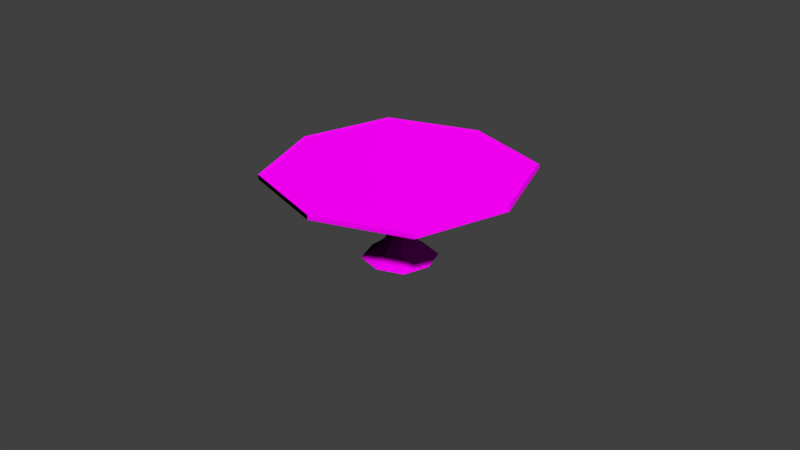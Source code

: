 # Source: GamblingTable.blend  (saved by Blender 2.79.0; exported with 4.5.12 LTS)
import bpy
from mathutils import Matrix  # noqa: F401  (used for matrix-valued properties, if any)

bpy.ops.wm.read_factory_settings(use_empty=True)
scene = bpy.context.scene
scene.name = 'Scene'

# ---- collections
col_collection_1 = bpy.data.collections.new('Collection 1'); scene.collection.children.link(col_collection_1)
col_collection_2 = bpy.data.collections.new('Collection 2'); scene.collection.children.link(col_collection_2)
col_collection_2.hide_render = True
col_collection_2.hide_viewport = True

# ---- images (referenced by path relative to the original .blend; pixels are not part of the script)
import os
ASSET_DIR = os.environ.get("B2B_ASSET_DIR", "")  # directory of the original .blend (textures are referenced by path, not embedded)
HERE = os.path.dirname(os.path.abspath(__file__))  # packed textures are extracted next to this script under _unpacked/

def load_image(name, relpath, width, height, colorspace="sRGB"):
    """Load a texture the original file referenced (path relative to the .blend, or extracted next to this script)."""
    p = next((c for c in (os.path.join(HERE, relpath), os.path.join(ASSET_DIR, relpath)) if relpath and os.path.exists(c)), "")
    if p:
        img = bpy.data.images.load(p, check_existing=True)
        img.name = name
    else:  # same state as the original file: an image datablock whose file is absent (Cycles renders it pink)
        img = bpy.data.images.new(name, width, height)
        img.source = "FILE"
        img.filepath = "//" + (relpath or name)
    img.colorspace_settings.name = colorspace
    return img
img_gamblingtable_ao = load_image('GamblingTable_AO', 'GamblingTable_AO.png', 1024, 1024, 'Non-Color')
img_gamblingtable_uv = load_image('GamblingTable_UV', 'GamblingTable_UV.png', 1024, 1024, 'sRGB')

# ---- materials (node trees are filled in below, after node groups)
mat_gamblingtablematerial = bpy.data.materials.new('GamblingTableMaterial')
mat_gamblingtablematerial.alpha_threshold = 0.0
mat_gamblingtablematerial.roughness = 0.5

# ---- material node trees
mat_gamblingtablematerial.use_nodes = True; mat_gamblingtablematerial.node_tree.nodes.clear()
_N = mat_gamblingtablematerial.node_tree.nodes; _L = mat_gamblingtablematerial.node_tree.links
n0 = _N.new('ShaderNodeTexImage'); n0.name = 'Image Texture.001'; n0.location = (-197, 146)
n0.width = 140
n0.image = img_gamblingtable_ao
n1 = _N.new('ShaderNodeBsdfDiffuse'); n1.name = 'Diffuse BSDF'; n1.location = (18, 273)
n1.inputs[1].default_value = 0.2583
n2 = _N.new('ShaderNodeOutputMaterial'); n2.name = 'Material Output'; n2.location = (251, 259)
n3 = _N.new('ShaderNodeTexImage'); n3.name = 'Image Texture'; n3.location = (-202, 431)
n3.width = 140
n3.image = img_gamblingtable_uv
_L.new(n1.outputs[0], n2.inputs[0])
_L.new(n3.outputs[0], n1.inputs[0])
_L.new(n0.outputs[0], n1.inputs[2])
n2.is_active_output = True

# ---- world
world_world = bpy.data.worlds.new('World'); scene.world = world_world
world_world.color = (0.05088, 0.05088, 0.05088)
world_world.use_sun_shadow = False
world_world.sun_shadow_jitter_overblur = 0.0
world_world.cycles.sampling_method = 'MANUAL'

# ---- meshes
me_cube_002 = bpy.data.meshes.new('Cube.002')
me_cube_002.from_pydata([(-7.887, -2.329e-08, 1.619), (1.391e-08, -4.05, -0.7569), (-3.528e-08, -2.036, -0.282), (2.036, -8.108e-08, -0.282), (6.311e-08, 2.036, -0.282), (-2.036, 1.731e-08, -0.282), (1.391e-08, -1.651, 0.7174), (1.651, -3.188e-08, 0.7174), (1.391e-08, 1.651, 0.7174), (-1.651, -3.188e-08, 0.7174), (4.732e-08, -4.606e-08, 1.892), (9.373e-09, 7.887, 1.619), (7.887, -2.329e-08, 1.619), (1.391e-08, -3.188e-08, -1.0), (4.05, -3.188e-08, -0.7569), (1.391e-08, 4.05, -0.7569), (-5.678, -3.188e-08, -0.9962), (1.391e-08, 5.678, -0.9962), (5.678, -3.188e-08, -0.9962), (1.391e-08, -5.678, -0.9962), (-4.05, -3.188e-08, -0.7569), (-19.48, -4.606e-08, 1.888), (4.732e-08, 19.48, 1.888), (19.48, -4.606e-08, 1.888), (4.732e-08, -19.48, 1.888), (-19.48, -4.606e-08, 1.807), (4.732e-08, 19.48, 1.807), (19.48, -4.606e-08, 1.807), (4.732e-08, -19.48, 1.807), (9.373e-09, -7.887, 1.619), (-1.527, -1.527, -0.282), (-1.238, 1.238, 0.7174), (1.238, 1.238, 0.7174), (1.238, -1.238, 0.7174), (1.615e-09, -1.747, 0.19), (1.747, -4.418e-08, 0.19), (2.621e-08, 1.747, 0.19), (-1.747, -1.958e-08, 0.19), (-1.238, -1.238, 0.7174), (1.391e-08, -3.43, 1.316), (3.43, -2.783e-08, 1.316), (1.391e-08, 3.43, 1.316), (-3.43, -2.783e-08, 1.316), (-1.527, 1.527, -0.282), (1.527, 1.527, -0.282), (1.527, -1.527, -0.282), (-2.733, -1.958e-08, -0.5204), (2.621e-08, 2.733, -0.5204), (2.733, -4.418e-08, -0.5204), (1.615e-09, -2.733, -0.5204), (-4.258, 4.258, -0.9962), (-4.258, -3.188e-08, -0.9991), (-4.258, -4.258, -0.9962), (-5.271, -3.188e-08, -0.9345), (4.258, 4.258, -0.9962), (1.391e-08, 4.258, -0.9991), (1.391e-08, 5.271, -0.9345), (4.258, -4.258, -0.9962), (4.258, -3.188e-08, -0.9991), (5.271, -3.188e-08, -0.9345), (1.391e-08, -4.258, -0.9991), (1.391e-08, -5.271, -0.9345), (-3.038, -3.038, -0.7569), (-3.038, 3.038, -0.7569), (3.038, -3.038, -0.7569), (3.038, 3.038, -0.7569), (-14.61, -14.61, 1.888), (-14.61, -4.606e-08, 1.891), (-14.61, 14.61, 1.888), (4.732e-08, 14.61, 1.891), (14.61, 14.61, 1.888), (14.61, -4.606e-08, 1.891), (14.61, -14.61, 1.888), (4.732e-08, -14.61, 1.891), (-14.61, -14.61, 1.807), (-14.61, 14.61, 1.807), (-17.31, -4.606e-08, 1.758), (14.61, 14.61, 1.807), (4.732e-08, 17.31, 1.758), (14.61, -14.61, 1.807), (17.31, -4.606e-08, 1.758), (4.732e-08, -17.31, 1.758), (5.915, -5.915, 1.619), (-5.915, -5.915, 1.619), (-5.915, 5.915, 1.619), (5.915, 5.915, 1.619), (-1.31, -1.31, 0.19), (-1.31, 1.31, 0.19), (1.31, 1.31, 0.19), (1.31, -1.31, 0.19), (-2.572, -2.572, 1.316), (-2.572, 2.572, 1.316), (2.572, 2.572, 1.316), (2.572, -2.572, 1.316), (-2.05, 2.05, -0.5204), (2.05, 2.05, -0.5204), (2.05, -2.05, -0.5204), (-2.05, -2.05, -0.5204), (-3.154, -3.154, -0.9983), (-3.953, -3.953, -0.9345), (-3.154, 3.154, -0.9983), (-3.953, 3.953, -0.9345), (3.154, -3.154, -0.9983), (3.953, -3.953, -0.9345), (3.154, 3.154, -0.9983), (3.953, 3.953, -0.9345), (-10.82, -10.82, 1.89), (-10.82, 10.82, 1.89), (10.82, 10.82, 1.89), (10.82, -10.82, 1.89), (-12.98, -12.98, 1.758), (-12.98, 12.98, 1.758), (12.98, -12.98, 1.758), (12.98, 12.98, 1.758), (4.582e-08, -19.79, 1.848), (4.732e-08, -19.78, 1.799), (14.83, -14.83, 1.848), (4.732e-08, -19.78, 1.895), (-14.83, -14.83, 1.848), (19.79, -4.755e-08, 1.848), (19.78, -4.606e-08, 1.799), (14.83, 14.83, 1.848), (19.78, -4.606e-08, 1.895), (-19.79, -4.456e-08, 1.848), (-19.78, -4.606e-08, 1.799), (-19.78, -4.606e-08, 1.895), (-14.83, 14.83, 1.848), (-19.77, -4.606e-08, 1.922), (-14.82, 14.82, 1.924), (-14.82, -14.82, 1.924), (4.732e-08, 19.77, 1.922), (14.82, 14.82, 1.924), (4.732e-08, 19.78, 1.895), (19.77, -4.606e-08, 1.922), (14.82, -14.82, 1.924), (4.732e-08, -19.77, 1.922), (4.882e-08, 19.79, 1.848), (4.732e-08, 19.78, 1.799), (-19.77, -4.606e-08, 1.771), (-14.81, 14.81, 1.769), (-14.81, -14.81, 1.769), (4.732e-08, 19.77, 1.771), (14.81, 14.81, 1.769), (19.77, -4.606e-08, 1.771), (14.81, -14.81, 1.769), (4.732e-08, -19.77, 1.771), (-14.83, -14.83, 1.896), (-14.83, 14.83, 1.896), (14.83, 14.83, 1.896), (14.83, -14.83, 1.896), (-14.82, -14.82, 1.798), (-14.82, 14.82, 1.798), (14.82, 14.82, 1.798), (14.82, -14.82, 1.798)], [], [(0, 42, 90, 83), (0, 83, 110, 76), (0, 76, 111, 84), (0, 84, 91, 42), (1, 61, 103, 64), (1, 64, 96, 49), (1, 49, 97, 62), (1, 62, 99, 61), (2, 49, 96, 45), (2, 45, 89, 34), (2, 34, 86, 30), (2, 30, 97, 49), (3, 48, 95, 44), (3, 44, 88, 35), (3, 35, 89, 45), (3, 45, 96, 48), (4, 47, 94, 43), (4, 43, 87, 36), (4, 36, 88, 44), (4, 44, 95, 47), (5, 46, 97, 30), (5, 30, 86, 37), (5, 37, 87, 43), (5, 43, 94, 46), (6, 34, 89, 33), (6, 33, 93, 39), (6, 39, 90, 38), (6, 38, 86, 34), (7, 35, 88, 32), (7, 32, 92, 40), (7, 40, 93, 33), (7, 33, 89, 35), (8, 36, 87, 31), (8, 31, 91, 41), (8, 41, 92, 32), (8, 32, 88, 36), (9, 37, 86, 38), (9, 38, 90, 42), (9, 42, 91, 31), (9, 31, 87, 37), (10, 71, 108, 69), (10, 69, 107, 67), (10, 67, 106, 73), (10, 73, 109, 71), (11, 41, 91, 84), (11, 84, 111, 78), (11, 78, 113, 85), (11, 85, 92, 41), (12, 40, 92, 85), (12, 85, 113, 80), (12, 80, 112, 82), (12, 82, 93, 40), (13, 51, 100, 55), (13, 55, 104, 58), (13, 58, 102, 60), (13, 60, 98, 51), (14, 59, 105, 65), (14, 65, 95, 48), (14, 48, 96, 64), (14, 64, 103, 59), (15, 56, 101, 63), (15, 63, 94, 47), (15, 47, 95, 65), (15, 65, 105, 56), (16, 50, 100, 51), (16, 51, 98, 52), (16, 52, 99, 53), (16, 53, 101, 50), (17, 54, 104, 55), (17, 55, 100, 50), (17, 50, 101, 56), (17, 56, 105, 54), (18, 57, 102, 58), (18, 58, 104, 54), (18, 54, 105, 59), (18, 59, 103, 57), (19, 52, 98, 60), (19, 60, 102, 57), (19, 57, 103, 61), (19, 61, 99, 52), (20, 53, 99, 62), (20, 62, 97, 46), (20, 46, 94, 63), (20, 63, 101, 53), (21, 66, 106, 67), (21, 67, 107, 68), (22, 68, 107, 69), (22, 69, 108, 70), (23, 70, 108, 71), (23, 71, 109, 72), (66, 21, 127, 129), (77, 26, 141, 142), (24, 72, 109, 73), (24, 73, 106, 66), (23, 72, 134, 133), (27, 77, 142, 143), (21, 68, 128, 127), (25, 74, 140, 138), (72, 24, 135, 134), (68, 22, 130, 128), (79, 27, 143, 144), (75, 25, 138, 139), (25, 75, 111, 76), (25, 76, 110, 74), (24, 66, 129, 135), (28, 79, 144, 145), (26, 77, 113, 78), (26, 78, 111, 75), (22, 70, 131, 130), (26, 75, 139, 141), (27, 79, 112, 80), (27, 80, 113, 77), (70, 23, 133, 131), (74, 28, 145, 140), (28, 74, 110, 81), (28, 81, 112, 79), (29, 39, 93, 82), (29, 82, 112, 81), (29, 81, 110, 83), (29, 83, 90, 39), (114, 118, 150, 115), (114, 115, 153, 116), (114, 116, 149, 117), (114, 117, 146, 118), (119, 116, 153, 120), (119, 120, 152, 121), (119, 121, 148, 122), (119, 122, 149, 116), (123, 126, 151, 124), (123, 124, 150, 118), (123, 118, 146, 125), (123, 125, 147, 126), (127, 128, 147, 125), (127, 125, 146, 129), (130, 131, 148, 132), (130, 132, 147, 128), (133, 134, 149, 122), (133, 122, 148, 131), (135, 129, 146, 117), (135, 117, 149, 134), (136, 121, 152, 137), (136, 137, 151, 126), (136, 126, 147, 132), (136, 132, 148, 121), (138, 140, 150, 124), (138, 124, 151, 139), (141, 139, 151, 137), (141, 137, 152, 142), (143, 142, 152, 120), (143, 120, 153, 144), (145, 144, 153, 115), (145, 115, 150, 140)])
_uv = me_cube_002.uv_layers.new(name='UVMap')
_uv.uv.foreach_set('vector', [0.1785, 0.818, 0.2372, 0.877, 0.2176, 0.9158, 0.1295, 0.9153, 0.1785, 0.818, 0.1295, 0.9153, 0.04158, 0.915, 0.12, 0.7592, 0.1785, 0.818, 0.12, 0.7592, 0.2761, 0.6814, 0.2761, 0.7694, 0.1785, 0.818, 0.2761, 0.7694, 0.2761, 0.8576, 0.2372, 0.877, 0.7548, 0.3734, 0.7336, 0.3511, 0.8257, 0.3067, 0.8257, 0.3393, 0.7548, 0.3734, 0.8257, 0.3393, 0.8257, 0.3749, 0.778, 0.3979, 0.7548, 0.3734, 0.778, 0.3979, 0.7526, 0.4443, 0.7172, 0.4423, 0.7548, 0.3734, 0.7172, 0.4423, 0.6847, 0.4407, 0.7336, 0.3511, 0.6016, 0.6449, 0.5836, 0.604, 0.7016, 0.5741, 0.7016, 0.624, 0.6016, 0.6449, 0.7016, 0.624, 0.7016, 0.6646, 0.6159, 0.681, 0.6016, 0.6449, 0.6159, 0.681, 0.5476, 0.7204, 0.5238, 0.696, 0.6016, 0.6449, 0.5238, 0.696, 0.4848, 0.6711, 0.5836, 0.604, 0.8015, 0.6449, 0.8195, 0.604, 0.9183, 0.6711, 0.8794, 0.696, 0.8015, 0.6449, 0.8794, 0.696, 0.8555, 0.7204, 0.7872, 0.681, 0.8015, 0.6449, 0.7872, 0.681, 0.7016, 0.6646, 0.7016, 0.624, 0.8015, 0.6449, 0.7016, 0.624, 0.7016, 0.5741, 0.8195, 0.604, 0.8781, 0.8579, 0.896, 0.8988, 0.7781, 0.9287, 0.7781, 0.8788, 0.8781, 0.8579, 0.7781, 0.8788, 0.7781, 0.8382, 0.8638, 0.8218, 0.8781, 0.8579, 0.8638, 0.8218, 0.932, 0.7823, 0.9559, 0.8068, 0.8781, 0.8579, 0.9559, 0.8068, 0.9949, 0.8317, 0.896, 0.8988, 0.6781, 0.8579, 0.6602, 0.8988, 0.5613, 0.8317, 0.6003, 0.8068, 0.6781, 0.8579, 0.6003, 0.8068, 0.6242, 0.7823, 0.6924, 0.8218, 0.6781, 0.8579, 0.6924, 0.8218, 0.7781, 0.8382, 0.7781, 0.8788, 0.6781, 0.8579, 0.7781, 0.8788, 0.7781, 0.9287, 0.6602, 0.8988, 0.6335, 0.732, 0.6159, 0.681, 0.7016, 0.6646, 0.7016, 0.7176, 0.1143, 0.5808, 0.1621, 0.6016, 0.1621, 0.6807, 0.06608, 0.6389, 0.1143, 0.5808, 0.06608, 0.6389, 0.007332, 0.5523, 0.085, 0.5377, 0.6335, 0.732, 0.5719, 0.7618, 0.5476, 0.7204, 0.6159, 0.681, 0.7696, 0.732, 0.7872, 0.681, 0.8555, 0.7204, 0.8312, 0.7618, 0.2099, 0.5808, 0.2391, 0.5377, 0.3168, 0.5523, 0.258, 0.6389, 0.2099, 0.5808, 0.258, 0.6389, 0.1621, 0.6807, 0.1621, 0.6016, 0.7696, 0.732, 0.7016, 0.7176, 0.7016, 0.6646, 0.7872, 0.681, 0.8461, 0.7708, 0.8638, 0.8218, 0.7781, 0.8382, 0.7781, 0.7851, 0.5306, 0.5441, 0.4828, 0.5233, 0.4828, 0.4443, 0.5788, 0.4861, 0.5306, 0.5441, 0.5788, 0.4861, 0.6375, 0.5727, 0.5599, 0.5873, 0.8461, 0.7708, 0.9077, 0.7409, 0.932, 0.7823, 0.8638, 0.8218, 0.71, 0.7708, 0.6924, 0.8218, 0.6242, 0.7823, 0.6484, 0.7409, 0.435, 0.5441, 0.4057, 0.5873, 0.3281, 0.5727, 0.3868, 0.4861, 0.435, 0.5441, 0.3868, 0.4861, 0.4828, 0.4443, 0.4828, 0.5233, 0.71, 0.7708, 0.7781, 0.7851, 0.7781, 0.8382, 0.6924, 0.8218, 0.2432, 0.2457, 0.4199, 0.1868, 0.4177, 0.3329, 0.3021, 0.4224, 0.2432, 0.2457, 0.3021, 0.4224, 0.156, 0.4202, 0.06656, 0.3046, 0.2432, 0.2457, 0.06656, 0.3046, 0.06873, 0.1584, 0.1843, 0.06903, 0.2432, 0.2457, 0.1843, 0.06903, 0.3305, 0.07119, 0.4199, 0.1868, 0.3737, 0.818, 0.315, 0.877, 0.2761, 0.8576, 0.2761, 0.7694, 0.3737, 0.818, 0.2761, 0.7694, 0.2761, 0.6814, 0.4322, 0.7592, 0.3737, 0.818, 0.4322, 0.7592, 0.5106, 0.915, 0.4227, 0.9153, 0.3737, 0.818, 0.4227, 0.9153, 0.3346, 0.9158, 0.315, 0.877, 0.8208, 0.1206, 0.7621, 0.06158, 0.7816, 0.02279, 0.8698, 0.02328, 0.8208, 0.1206, 0.8698, 0.02328, 0.9577, 0.02354, 0.8793, 0.1793, 0.8208, 0.1206, 0.8793, 0.1793, 0.7232, 0.2572, 0.7232, 0.1692, 0.8208, 0.1206, 0.7232, 0.1692, 0.7232, 0.08097, 0.7621, 0.06158, 0.5976, 0.3529, 0.5457, 0.305, 0.5946, 0.279, 0.6455, 0.301, 0.5976, 0.3529, 0.6455, 0.301, 0.6715, 0.35, 0.6495, 0.4009, 0.5976, 0.3529, 0.6495, 0.4009, 0.6005, 0.4269, 0.5497, 0.4049, 0.5976, 0.3529, 0.5497, 0.4049, 0.5236, 0.3559, 0.5457, 0.305, 0.8966, 0.3734, 0.9178, 0.3511, 0.9667, 0.4407, 0.9342, 0.4423, 0.8966, 0.3734, 0.9342, 0.4423, 0.8988, 0.4443, 0.8733, 0.3979, 0.8966, 0.3734, 0.8733, 0.3979, 0.8257, 0.3749, 0.8257, 0.3393, 0.8966, 0.3734, 0.8257, 0.3393, 0.8257, 0.3067, 0.9178, 0.3511, 0.8966, 0.5158, 0.9178, 0.5381, 0.8257, 0.5825, 0.8257, 0.5499, 0.8966, 0.5158, 0.8257, 0.5499, 0.8257, 0.5143, 0.8733, 0.4913, 0.8966, 0.5158, 0.8733, 0.4913, 0.8988, 0.4449, 0.9342, 0.4469, 0.8966, 0.5158, 0.9342, 0.4469, 0.9667, 0.4485, 0.9178, 0.5381, 0.5284, 0.2891, 0.5936, 0.2531, 0.5946, 0.279, 0.5457, 0.305, 0.5284, 0.2891, 0.5457, 0.305, 0.5236, 0.3559, 0.4977, 0.3569, 0.7265, 0.5455, 0.6738, 0.449, 0.6847, 0.4485, 0.7336, 0.5381, 0.7265, 0.5455, 0.7336, 0.5381, 0.8257, 0.5825, 0.8257, 0.5933, 0.6615, 0.2837, 0.6974, 0.349, 0.6715, 0.35, 0.6455, 0.301, 0.6615, 0.2837, 0.6455, 0.301, 0.5946, 0.279, 0.5936, 0.2531, 0.9248, 0.5455, 0.8257, 0.5933, 0.8257, 0.5825, 0.9178, 0.5381, 0.9248, 0.5455, 0.9178, 0.5381, 0.9667, 0.4485, 0.9776, 0.449, 0.6668, 0.4168, 0.6016, 0.4528, 0.6005, 0.4269, 0.6495, 0.4009, 0.6668, 0.4168, 0.6495, 0.4009, 0.6715, 0.35, 0.6974, 0.349, 0.9248, 0.3437, 0.9776, 0.4402, 0.9667, 0.4407, 0.9178, 0.3511, 0.9248, 0.3437, 0.9178, 0.3511, 0.8257, 0.3067, 0.8257, 0.2959, 0.5337, 0.4222, 0.4977, 0.3569, 0.5236, 0.3559, 0.5497, 0.4049, 0.5337, 0.4222, 0.5497, 0.4049, 0.6005, 0.4269, 0.6016, 0.4528, 0.7265, 0.3437, 0.8257, 0.2959, 0.8257, 0.3067, 0.7336, 0.3511, 0.7265, 0.3437, 0.7336, 0.3511, 0.6847, 0.4407, 0.6738, 0.4402, 0.7548, 0.5158, 0.7336, 0.5381, 0.6847, 0.4485, 0.7172, 0.4469, 0.7548, 0.5158, 0.7172, 0.4469, 0.7526, 0.4449, 0.778, 0.4913, 0.7548, 0.5158, 0.778, 0.4913, 0.8257, 0.5143, 0.8257, 0.5499, 0.7548, 0.5158, 0.8257, 0.5499, 0.8257, 0.5825, 0.7336, 0.5381, 0.007606, 0.3242, 0.007606, 0.1279, 0.06873, 0.1584, 0.06656, 0.3046, 0.007606, 0.3242, 0.06656, 0.3046, 0.156, 0.4202, 0.1254, 0.4813, 0.3218, 0.4813, 0.1254, 0.4813, 0.156, 0.4202, 0.3021, 0.4224, 0.3218, 0.4813, 0.3021, 0.4224, 0.4177, 0.3329, 0.4789, 0.3635, 0.4789, 0.1672, 0.4789, 0.3635, 0.4177, 0.3329, 0.4199, 0.1868, 0.4789, 0.1672, 0.4199, 0.1868, 0.3305, 0.07119, 0.361, 0.01007, 0.01005, 0.9438, 0.1978, 0.9436, 0.1978, 0.9469, 0.008353, 0.9474, 0.7448, 0.9643, 0.557, 0.9636, 0.557, 0.9602, 0.7465, 0.9608, 0.1647, 0.01007, 0.361, 0.01007, 0.3305, 0.07119, 0.1843, 0.06903, 0.1647, 0.01007, 0.1843, 0.06903, 0.06873, 0.1584, 0.007606, 0.1279, 0.5571, 0.9857, 0.3774, 0.9856, 0.3774, 0.9821, 0.557, 0.9823, 0.557, 0.9657, 0.7448, 0.9649, 0.7465, 0.9685, 0.557, 0.969, 0.1978, 0.9436, 0.3774, 0.9437, 0.3774, 0.9471, 0.1978, 0.9469, 0.1979, 0.9636, 0.01012, 0.9643, 0.008421, 0.9608, 0.1979, 0.9602, 0.3774, 0.9856, 0.1978, 0.9857, 0.1978, 0.9823, 0.3774, 0.9821, 0.3774, 0.9437, 0.5571, 0.9436, 0.557, 0.9469, 0.3774, 0.9471, 0.3774, 0.9661, 0.557, 0.9657, 0.557, 0.969, 0.3774, 0.9695, 0.3774, 0.9631, 0.1979, 0.9636, 0.1979, 0.9602, 0.3774, 0.9597, 0.1004, 0.7396, 0.2761, 0.652, 0.2761, 0.6814, 0.12, 0.7592, 0.1004, 0.7396, 0.12, 0.7592, 0.04158, 0.915, 0.01217, 0.9149, 0.1978, 0.9857, 0.01005, 0.9855, 0.008353, 0.9819, 0.1978, 0.9823, 0.1979, 0.9657, 0.3774, 0.9661, 0.3774, 0.9695, 0.1979, 0.969, 0.4518, 0.7396, 0.54, 0.915, 0.5106, 0.915, 0.4322, 0.7592, 0.4518, 0.7396, 0.4322, 0.7592, 0.2761, 0.6814, 0.2761, 0.652, 0.5571, 0.9436, 0.7448, 0.9438, 0.7465, 0.9474, 0.557, 0.9469, 0.557, 0.9636, 0.3774, 0.9631, 0.3774, 0.9597, 0.557, 0.9602, 0.8989, 0.199, 0.7232, 0.2866, 0.7232, 0.2572, 0.8793, 0.1793, 0.8989, 0.199, 0.8793, 0.1793, 0.9577, 0.02354, 0.9871, 0.02364, 0.7448, 0.9855, 0.5571, 0.9857, 0.557, 0.9823, 0.7465, 0.9819, 0.01012, 0.9649, 0.1979, 0.9657, 0.1979, 0.969, 0.008421, 0.9685, 0.5475, 0.199, 0.4593, 0.02364, 0.4887, 0.02354, 0.5671, 0.1793, 0.5475, 0.199, 0.5671, 0.1793, 0.7232, 0.2572, 0.7232, 0.2866, 0.6256, 0.1206, 0.6843, 0.06158, 0.7232, 0.08097, 0.7232, 0.1692, 0.6256, 0.1206, 0.7232, 0.1692, 0.7232, 0.2572, 0.5671, 0.1793, 0.6256, 0.1206, 0.5671, 0.1793, 0.4887, 0.02354, 0.5766, 0.02328, 0.6256, 0.1206, 0.5766, 0.02328, 0.6647, 0.02279, 0.6843, 0.06158, 0.1979, 0.9757, 0.007912, 0.9752, 0.008025, 0.9718, 0.1979, 0.9724, 0.1979, 0.9757, 0.1979, 0.9724, 0.3774, 0.9727, 0.3774, 0.9758, 0.1979, 0.9757, 0.3774, 0.9758, 0.3774, 0.979, 0.1979, 0.9789, 0.1979, 0.9757, 0.1979, 0.9789, 0.007999, 0.9785, 0.007912, 0.9752, 0.557, 0.9757, 0.3774, 0.9758, 0.3774, 0.9727, 0.557, 0.9724, 0.557, 0.9757, 0.557, 0.9724, 0.7469, 0.9718, 0.747, 0.9752, 0.557, 0.9757, 0.747, 0.9752, 0.7469, 0.9785, 0.557, 0.9789, 0.557, 0.9757, 0.557, 0.9789, 0.3774, 0.979, 0.3774, 0.9758, 0.1979, 0.9536, 0.3774, 0.9534, 0.3774, 0.9566, 0.1979, 0.9568, 0.1979, 0.9536, 0.1979, 0.9568, 0.008025, 0.9574, 0.007912, 0.9541, 0.1979, 0.9536, 0.007912, 0.9541, 0.007999, 0.9507, 0.1979, 0.9503, 0.1979, 0.9536, 0.1979, 0.9503, 0.3774, 0.9503, 0.3774, 0.9534, 0.1978, 0.9469, 0.3774, 0.9471, 0.3774, 0.9503, 0.1979, 0.9503, 0.1978, 0.9469, 0.1979, 0.9503, 0.007999, 0.9507, 0.008353, 0.9474, 0.557, 0.9469, 0.7465, 0.9474, 0.7469, 0.9507, 0.557, 0.9503, 0.557, 0.9469, 0.557, 0.9503, 0.3774, 0.9503, 0.3774, 0.9471, 0.557, 0.9823, 0.3774, 0.9821, 0.3774, 0.979, 0.557, 0.9789, 0.557, 0.9823, 0.557, 0.9789, 0.7469, 0.9785, 0.7465, 0.9819, 0.1978, 0.9823, 0.008353, 0.9819, 0.007999, 0.9785, 0.1979, 0.9789, 0.1978, 0.9823, 0.1979, 0.9789, 0.3774, 0.979, 0.3774, 0.9821, 0.557, 0.9536, 0.747, 0.9541, 0.7469, 0.9574, 0.557, 0.9568, 0.557, 0.9536, 0.557, 0.9568, 0.3774, 0.9566, 0.3774, 0.9534, 0.557, 0.9536, 0.3774, 0.9534, 0.3774, 0.9503, 0.557, 0.9503, 0.557, 0.9536, 0.557, 0.9503, 0.7469, 0.9507, 0.747, 0.9541, 0.1979, 0.9602, 0.008421, 0.9608, 0.008025, 0.9574, 0.1979, 0.9568, 0.1979, 0.9602, 0.1979, 0.9568, 0.3774, 0.9566, 0.3774, 0.9597, 0.557, 0.9602, 0.3774, 0.9597, 0.3774, 0.9566, 0.557, 0.9568, 0.557, 0.9602, 0.557, 0.9568, 0.7469, 0.9574, 0.7465, 0.9608, 0.557, 0.969, 0.7465, 0.9685, 0.7469, 0.9718, 0.557, 0.9724, 0.557, 0.969, 0.557, 0.9724, 0.3774, 0.9727, 0.3774, 0.9695, 0.1979, 0.969, 0.3774, 0.9695, 0.3774, 0.9727, 0.1979, 0.9724, 0.1979, 0.969, 0.1979, 0.9724, 0.008025, 0.9718, 0.008421, 0.9685])
me_cube_002.materials.append(mat_gamblingtablematerial)
me_cube_002.use_remesh_preserve_volume = False
me_cube_002.use_remesh_preserve_attributes = False
me_cube_002.use_mirror_vertex_groups = False
me_cube_002.update()
me_cube_000 = bpy.data.meshes.new('Cube.000')
me_cube_000.from_pydata([(-1.0, -1.0, -0.04263), (-1.0, 1.0, -0.04263), (1.0, 1.0, -0.04263), (1.0, -1.0, -0.04263), (-1.0, -1.0, 1.28), (-1.0, 1.0, 1.28), (1.0, 1.0, 1.28), (1.0, -1.0, 1.28), (-1.467, 1.467, -0.5213), (1.467, 1.467, -0.5213), (1.467, -1.467, -0.5213), (-1.467, -1.467, -0.5213), (-3.439, -3.439, -1.0), (-3.44, -3.44, -0.9925), (-3.439, 3.439, -1.0), (-3.44, 3.44, -0.9925), (3.439, -3.439, -1.0), (3.44, -3.44, -0.9925), (3.439, 3.439, -1.0), (3.44, 3.44, -0.9925), (-9.073, -9.073, 1.729), (-9.065, -9.065, 1.737), (-9.065, 9.065, 1.737), (-9.073, 9.073, 1.729), (9.065, 9.065, 1.737), (9.073, 9.073, 1.729), (9.065, -9.065, 1.737), (9.073, -9.073, 1.729), (-9.064, -9.064, 1.647), (-9.073, -9.073, 1.656), (-9.073, 9.073, 1.656), (-9.064, 9.064, 1.647), (9.073, -9.073, 1.656), (9.064, -9.064, 1.647), (9.073, 9.073, 1.656), (9.064, 9.064, 1.647)], [], [(29, 32, 27, 20), (32, 34, 25, 27), (4, 28, 31, 5), (17, 10, 11, 13), (10, 3, 0, 11), (9, 2, 3, 10), (8, 1, 2, 9), (11, 0, 1, 8), (3, 7, 4, 0), (2, 6, 7, 3), (1, 5, 6, 2), (0, 4, 5, 1), (30, 29, 20, 23), (24, 22, 21, 26), (5, 31, 35, 6), (6, 35, 33, 7), (14, 18, 16, 12), (19, 9, 10, 17), (15, 8, 9, 19), (14, 12, 13, 15), (18, 14, 15, 19), (16, 18, 19, 17), (12, 16, 17, 13), (13, 11, 8, 15), (21, 22, 23, 20), (22, 24, 25, 23), (24, 26, 27, 25), (26, 21, 20, 27), (34, 30, 23, 25), (29, 30, 31, 28), (30, 34, 35, 31), (34, 32, 33, 35), (32, 29, 28, 33), (7, 33, 28, 4)])
me_cube_000.use_remesh_preserve_volume = False
me_cube_000.use_remesh_preserve_attributes = False
me_cube_000.use_mirror_vertex_groups = False
me_cube_000.update()

# ---- objects
ob_cube = bpy.data.objects.new('Cube', me_cube_002)
ob_cube_001 = bpy.data.objects.new('Cube.001', me_cube_000)

# ---- transforms, parenting, visibility, modifiers, constraints
ob_cube.location = (0.0, 0.0, 1.25)
ob_cube.scale = (0.25, 0.25, 1.25)
ob_cube.lineart.crease_threshold = 0.0
ob_cube_001.location = (0.0, 0.0, 1.25)
ob_cube_001.scale = (0.25, 0.25, 1.25)
ob_cube_001.lineart.crease_threshold = 0.0
_m = ob_cube_001.modifiers.new('Subsurf', 'SUBSURF')
_m.uv_smooth = 'PRESERVE_CORNERS'
_m.quality = 2
_m.show_only_control_edges = False

# ---- collection membership
col_collection_1.objects.link(ob_cube)
col_collection_2.objects.link(ob_cube_001)

# ---- scene / render settings (as saved in the file)
scene.frame_start = 1; scene.frame_end = 250; scene.frame_set(218)
scene.render.engine = 'CYCLES'
scene.render.resolution_percentage = 50
scene.render.dither_intensity = 0.0
scene.cycles.use_denoising = False
scene.cycles.samples = 128
scene.cycles.sampling_pattern = 'TABULATED_SOBOL'
scene.cycles.use_adaptive_sampling = False
scene.cycles.use_light_tree = False
scene.cycles.blur_glossy = 0.0
scene.cycles.sample_clamp_indirect = 0.0
scene.view_settings.view_transform = 'Standard'
bpy.context.view_layer.update()

# ---- added for rendering (the .blend has no active camera and no usable light): camera, sun
cam_auto = bpy.data.cameras.new('AutoCamera')
cam_auto.lens = 50.0
cam_auto.sensor_width = 36.0
cam_auto.clip_end = 1000.0
ob_auto_camera = bpy.data.objects.new('AutoCamera', cam_auto)
scene.collection.objects.link(ob_auto_camera)
ob_auto_camera.location = (24.1311, -28.9573, 20.6323)
ob_auto_camera.rotation_euler = (1.09748, -7.21219e-08, 0.694738)
scene.camera = ob_auto_camera
light_auto_sun = bpy.data.lights.new('AutoSun', 'SUN')
light_auto_sun.energy = 3.0
light_auto_sun.angle = 0.0523599
ob_auto_sun = bpy.data.objects.new('AutoSun', light_auto_sun)
scene.collection.objects.link(ob_auto_sun)
ob_auto_sun.rotation_euler = (0.872665, 0.174533, 0.523599)
bpy.context.view_layer.update()
